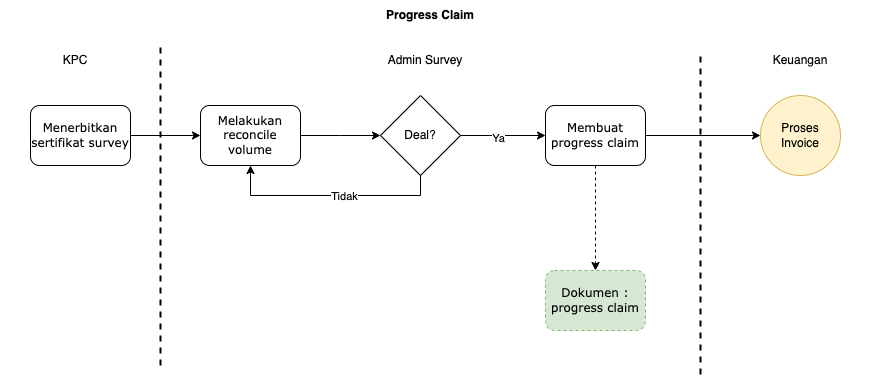

The diagram above was exported from draw.io. Its source (the exported page's mxGraphModel, read from the mxfile embedded in the PNG):
<mxGraphModel dx="954" dy="636" grid="1" gridSize="10" guides="1" tooltips="1" connect="1" arrows="1" fold="1" page="1" pageScale="1" pageWidth="1169" pageHeight="827" math="0" shadow="0">
  <root>
    <mxCell id="WIyWlLk6GJQsqaUBKTNV-0" />
    <mxCell id="WIyWlLk6GJQsqaUBKTNV-1" parent="WIyWlLk6GJQsqaUBKTNV-0" />
    <mxCell id="259_CU80V3d7g4uEupJx-0" style="edgeStyle=orthogonalEdgeStyle;rounded=0;orthogonalLoop=1;jettySize=auto;html=1;exitX=1;exitY=0.5;exitDx=0;exitDy=0;entryX=0;entryY=0.5;entryDx=0;entryDy=0;" parent="WIyWlLk6GJQsqaUBKTNV-1" source="259_CU80V3d7g4uEupJx-1" target="259_CU80V3d7g4uEupJx-3" edge="1">
      <mxGeometry relative="1" as="geometry" />
    </mxCell>
    <mxCell id="259_CU80V3d7g4uEupJx-1" value="Menerbitkan sertifikat survey" style="rounded=1;whiteSpace=wrap;html=1;shadow=0;labelBackgroundColor=none;strokeWidth=1;fontFamily=Verdana;fontSize=12;align=center;rotation=0;" parent="WIyWlLk6GJQsqaUBKTNV-1" vertex="1">
      <mxGeometry x="70" y="145" width="100" height="60" as="geometry" />
    </mxCell>
    <mxCell id="259_CU80V3d7g4uEupJx-2" style="edgeStyle=orthogonalEdgeStyle;rounded=0;orthogonalLoop=1;jettySize=auto;html=1;exitX=1;exitY=0.5;exitDx=0;exitDy=0;entryX=0;entryY=0.5;entryDx=0;entryDy=0;" parent="WIyWlLk6GJQsqaUBKTNV-1" source="259_CU80V3d7g4uEupJx-3" edge="1">
      <mxGeometry relative="1" as="geometry">
        <mxPoint x="420" y="175" as="targetPoint" />
      </mxGeometry>
    </mxCell>
    <mxCell id="259_CU80V3d7g4uEupJx-3" value="Melakukan reconcile volume" style="rounded=1;whiteSpace=wrap;html=1;shadow=0;labelBackgroundColor=none;strokeWidth=1;fontFamily=Verdana;fontSize=12;align=center;rotation=0;" parent="WIyWlLk6GJQsqaUBKTNV-1" vertex="1">
      <mxGeometry x="240" y="145" width="100" height="60" as="geometry" />
    </mxCell>
    <mxCell id="259_CU80V3d7g4uEupJx-4" value="" style="endArrow=none;dashed=1;html=1;rounded=0;strokeWidth=2;" parent="WIyWlLk6GJQsqaUBKTNV-1" edge="1">
      <mxGeometry width="50" height="50" relative="1" as="geometry">
        <mxPoint x="200" y="405" as="sourcePoint" />
        <mxPoint x="200" y="85" as="targetPoint" />
      </mxGeometry>
    </mxCell>
    <mxCell id="259_CU80V3d7g4uEupJx-5" value="KPC" style="text;html=1;align=center;verticalAlign=middle;whiteSpace=wrap;rounded=0;" parent="WIyWlLk6GJQsqaUBKTNV-1" vertex="1">
      <mxGeometry x="40" y="85" width="150" height="30" as="geometry" />
    </mxCell>
    <mxCell id="259_CU80V3d7g4uEupJx-6" value="Admin Survey" style="text;html=1;align=center;verticalAlign=middle;whiteSpace=wrap;rounded=0;" parent="WIyWlLk6GJQsqaUBKTNV-1" vertex="1">
      <mxGeometry x="210" y="85" width="510" height="30" as="geometry" />
    </mxCell>
    <mxCell id="259_CU80V3d7g4uEupJx-7" value="Progress Claim" style="text;html=1;align=center;verticalAlign=middle;whiteSpace=wrap;rounded=0;fontStyle=1" parent="WIyWlLk6GJQsqaUBKTNV-1" vertex="1">
      <mxGeometry x="60" y="40" width="820" height="30" as="geometry" />
    </mxCell>
    <mxCell id="259_CU80V3d7g4uEupJx-36" value="Dokumen :&lt;br&gt;progress claim" style="rounded=1;whiteSpace=wrap;html=1;shadow=0;labelBackgroundColor=none;strokeWidth=1;fontFamily=Verdana;fontSize=12;align=center;rotation=0;dashed=1;fillColor=#d5e8d4;strokeColor=#82b366;" parent="WIyWlLk6GJQsqaUBKTNV-1" vertex="1">
      <mxGeometry x="585" y="310" width="100" height="60" as="geometry" />
    </mxCell>
    <mxCell id="jJXOltCeUggJPhUP65C1-2" style="edgeStyle=orthogonalEdgeStyle;rounded=0;orthogonalLoop=1;jettySize=auto;html=1;exitX=0.5;exitY=1;exitDx=0;exitDy=0;entryX=0.5;entryY=1;entryDx=0;entryDy=0;" parent="WIyWlLk6GJQsqaUBKTNV-1" source="jJXOltCeUggJPhUP65C1-1" target="259_CU80V3d7g4uEupJx-3" edge="1">
      <mxGeometry relative="1" as="geometry" />
    </mxCell>
    <mxCell id="jJXOltCeUggJPhUP65C1-3" value="Tidak" style="edgeLabel;html=1;align=center;verticalAlign=middle;resizable=0;points=[];" parent="jJXOltCeUggJPhUP65C1-2" vertex="1" connectable="0">
      <mxGeometry x="-0.1182" relative="1" as="geometry">
        <mxPoint as="offset" />
      </mxGeometry>
    </mxCell>
    <mxCell id="jJXOltCeUggJPhUP65C1-5" style="edgeStyle=orthogonalEdgeStyle;rounded=0;orthogonalLoop=1;jettySize=auto;html=1;exitX=1;exitY=0.5;exitDx=0;exitDy=0;entryX=0;entryY=0.5;entryDx=0;entryDy=0;" parent="WIyWlLk6GJQsqaUBKTNV-1" source="jJXOltCeUggJPhUP65C1-1" target="jJXOltCeUggJPhUP65C1-4" edge="1">
      <mxGeometry relative="1" as="geometry" />
    </mxCell>
    <mxCell id="jJXOltCeUggJPhUP65C1-12" value="Ya" style="edgeLabel;html=1;align=center;verticalAlign=middle;resizable=0;points=[];" parent="jJXOltCeUggJPhUP65C1-5" vertex="1" connectable="0">
      <mxGeometry x="-0.1294" y="-1" relative="1" as="geometry">
        <mxPoint y="1" as="offset" />
      </mxGeometry>
    </mxCell>
    <mxCell id="jJXOltCeUggJPhUP65C1-1" value="Deal?" style="rhombus;whiteSpace=wrap;html=1;" parent="WIyWlLk6GJQsqaUBKTNV-1" vertex="1">
      <mxGeometry x="420" y="135" width="80" height="80" as="geometry" />
    </mxCell>
    <mxCell id="jJXOltCeUggJPhUP65C1-6" style="edgeStyle=orthogonalEdgeStyle;rounded=0;orthogonalLoop=1;jettySize=auto;html=1;exitX=0.5;exitY=1;exitDx=0;exitDy=0;entryX=0.5;entryY=0;entryDx=0;entryDy=0;dashed=1;" parent="WIyWlLk6GJQsqaUBKTNV-1" source="jJXOltCeUggJPhUP65C1-4" target="259_CU80V3d7g4uEupJx-36" edge="1">
      <mxGeometry relative="1" as="geometry" />
    </mxCell>
    <mxCell id="jJXOltCeUggJPhUP65C1-11" style="edgeStyle=orthogonalEdgeStyle;rounded=0;orthogonalLoop=1;jettySize=auto;html=1;exitX=1;exitY=0.5;exitDx=0;exitDy=0;entryX=0;entryY=0.5;entryDx=0;entryDy=0;" parent="WIyWlLk6GJQsqaUBKTNV-1" source="jJXOltCeUggJPhUP65C1-4" target="jJXOltCeUggJPhUP65C1-10" edge="1">
      <mxGeometry relative="1" as="geometry" />
    </mxCell>
    <mxCell id="jJXOltCeUggJPhUP65C1-4" value="Membuat progress claim" style="rounded=1;whiteSpace=wrap;html=1;shadow=0;labelBackgroundColor=none;strokeWidth=1;fontFamily=Verdana;fontSize=12;align=center;rotation=0;" parent="WIyWlLk6GJQsqaUBKTNV-1" vertex="1">
      <mxGeometry x="585" y="145" width="100" height="60" as="geometry" />
    </mxCell>
    <mxCell id="jJXOltCeUggJPhUP65C1-7" value="" style="endArrow=none;dashed=1;html=1;rounded=0;strokeWidth=2;" parent="WIyWlLk6GJQsqaUBKTNV-1" edge="1">
      <mxGeometry width="50" height="50" relative="1" as="geometry">
        <mxPoint x="740" y="414" as="sourcePoint" />
        <mxPoint x="740" y="94" as="targetPoint" />
      </mxGeometry>
    </mxCell>
    <mxCell id="jJXOltCeUggJPhUP65C1-8" value="Keuangan" style="text;html=1;align=center;verticalAlign=middle;whiteSpace=wrap;rounded=0;" parent="WIyWlLk6GJQsqaUBKTNV-1" vertex="1">
      <mxGeometry x="750" y="85" width="180" height="30" as="geometry" />
    </mxCell>
    <mxCell id="jJXOltCeUggJPhUP65C1-10" value="Proses Invoice" style="ellipse;whiteSpace=wrap;html=1;aspect=fixed;fillColor=#fff2cc;strokeColor=#d6b656;" parent="WIyWlLk6GJQsqaUBKTNV-1" vertex="1">
      <mxGeometry x="800" y="135" width="80" height="80" as="geometry" />
    </mxCell>
  </root>
</mxGraphModel>